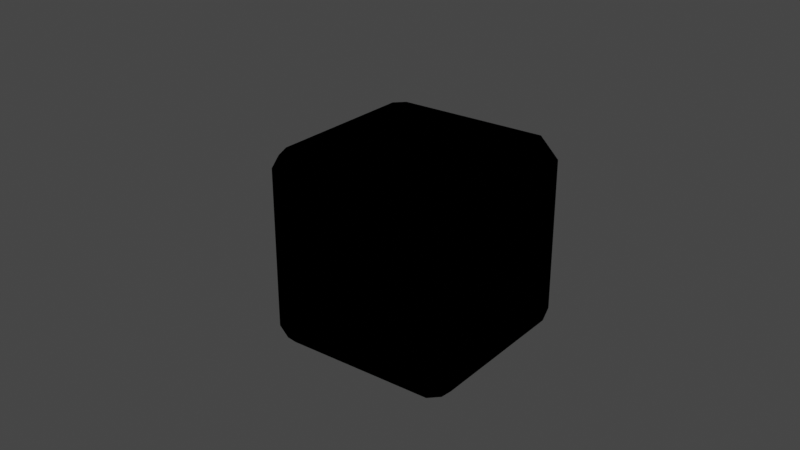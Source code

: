 # Source: LaserCube.blend  (saved by Blender 2.80.57; exported with 4.5.12 LTS)
import bpy
from mathutils import Matrix  # noqa: F401  (used for matrix-valued properties, if any)

bpy.ops.wm.read_factory_settings(use_empty=True)
scene = bpy.context.scene
scene.name = 'Scene'

# ---- collections
col_collection = bpy.data.collections.new('Collection'); scene.collection.children.link(col_collection)

# ---- materials (node trees are filled in below, after node groups)
mat_material = bpy.data.materials.new('Material')
mat_material.displacement_method = 'DISPLACEMENT'
mat_material.alpha_threshold = 0.0
mat_material.use_transparent_shadow = False
mat_material.roughness = 0.5
mat_material.line_color = (0.0, 0.0, 0.0, 1.0)

# ---- material node trees
mat_material.use_nodes = True; mat_material.node_tree.nodes.clear()
_N = mat_material.node_tree.nodes; _L = mat_material.node_tree.links
n0 = _N.new('ShaderNodeOutputMaterial'); n0.name = 'Material Output'; n0.location = (300, 300)
n1 = _N.new('ShaderNodeEeveeSpecular'); n1.name = 'Specular'; n1.location = (10, 300)
n1.inputs[2].default_value = 0.5
_L.new(n1.outputs[0], n0.inputs[0])
n0.is_active_output = True

# ---- world
world_world = bpy.data.worlds.new('World'); scene.world = world_world
world_world.use_nodes = True; world_world.node_tree.nodes.clear()
_N = world_world.node_tree.nodes; _L = world_world.node_tree.links
n0 = _N.new('ShaderNodeOutputWorld'); n0.name = 'World Output'; n0.location = (300, 300)
n1 = _N.new('ShaderNodeBackground'); n1.name = 'Background'; n1.location = (10, 300)
n1.inputs[0].default_value = (0.05088, 0.05088, 0.05088, 1.0)
_L.new(n1.outputs[0], n0.inputs[0])
n0.is_active_output = True
world_world.color = (0.05088, 0.05088, 0.05088)
world_world.use_sun_shadow = False
world_world.sun_shadow_jitter_overblur = 0.0

# ---- cameras
cam_camera_001 = bpy.data.cameras.new('Camera.001')
cam_camera_001.dof.focus_distance = 0.0
cam_camera_001.dof.aperture_fstop = 128.0

# ---- lights
light_point = bpy.data.lights.new('Point', 'POINT')
light_point.transmission_factor = 0.0
light_point.energy = 1000.0
light_point.shadow_buffer_clip_start = 0.5
light_point.shadow_soft_size = 0.25
light_point.shadow_maximum_resolution = 0.006
light_point.use_absolute_resolution = True

# ---- meshes
me_cube = bpy.data.meshes.new('Cube')
me_cube.from_pydata([(0.9653, -0.624, 0.8873), (0.8873, -0.624, 0.9653), (0.8873, 0.624, 0.9653), (0.9653, 0.624, 0.8873), (0.9653, 0.624, -0.8873), (0.8873, 0.624, -0.9653), (0.8873, -0.624, -0.9653), (0.9653, -0.624, -0.8873), (0.8873, 0.9653, -0.624), (0.9653, 0.8873, -0.624), (0.9653, 0.8873, 0.624), (0.8873, 0.9653, 0.624), (0.624, 0.9653, 0.8873), (0.624, 0.8873, 0.9653), (-0.624, 0.8873, 0.9653), (-0.624, 0.9653, 0.8873), (-0.8873, 0.9653, 0.624), (-0.9653, 0.8873, 0.624), (-0.9653, 0.8873, -0.624), (-0.8873, 0.9653, -0.624), (-0.624, 0.9653, -0.8873), (-0.624, 0.8873, -0.9653), (0.624, 0.8873, -0.9653), (0.624, 0.9653, -0.8873), (0.8, 1.0, 0.9), (0.8, 0.9, 1.0), (0.9, 0.8, 1.0), (1.0, 0.8, 0.9), (1.0, 0.9, 0.8), (0.9, 1.0, 0.8), (0.8, 0.9, -1.0), (0.8, 1.0, -0.9), (0.9, 1.0, -0.8), (1.0, 0.9, -0.8), (1.0, 0.8, -0.9), (0.9, 0.8, -1.0), (1.0, -0.8, 0.9), (0.9, -0.8, 1.0), (0.8, -0.9, 1.0), (0.8, -1.0, 0.9), (0.9, -1.0, 0.8), (1.0, -0.9, 0.8), (1.0, -0.9, -0.8), (0.9, -1.0, -0.8), (0.8, -1.0, -0.9), (0.8, -0.9, -1.0), (0.9, -0.8, -1.0), (1.0, -0.8, -0.9), (-0.9, 1.0, 0.8), (-1.0, 0.9, 0.8), (-1.0, 0.8, 0.9), (-0.9, 0.8, 1.0), (-0.8, 0.9, 1.0), (-0.8, 1.0, 0.9), (-1.0, 0.9, -0.8), (-0.9, 1.0, -0.8), (-0.8, 1.0, -0.9), (-0.8, 0.9, -1.0), (-0.9, 0.8, -1.0), (-1.0, 0.8, -0.9), (-1.0, -0.9, 0.8), (-0.9, -1.0, 0.8), (-0.8, -1.0, 0.9), (-0.8, -0.9, 1.0), (-0.9, -0.8, 1.0), (-1.0, -0.8, 0.9), (-0.8, -0.9, -1.0), (-0.8, -1.0, -0.9), (-0.9, -1.0, -0.8), (-1.0, -0.9, -0.8), (-1.0, -0.8, -0.9), (-0.9, -0.8, -1.0), (0.9653, -0.8873, 0.624), (0.8873, -0.9653, 0.624), (0.8873, -0.9653, -0.624), (0.9653, -0.8873, -0.624), (-0.8873, 0.624, 0.9653), (-0.9653, 0.624, 0.8873), (-0.9653, -0.624, 0.8873), (-0.8873, -0.624, 0.9653), (-0.624, -0.8873, 0.9653), (-0.624, -0.9653, 0.8873), (0.624, -0.9653, 0.8873), (0.624, -0.8873, 0.9653), (-0.8873, -0.624, -0.9653), (-0.9653, -0.624, -0.8873), (-0.9653, 0.624, -0.8873), (-0.8873, 0.624, -0.9653), (0.624, -0.8873, -0.9653), (0.624, -0.9653, -0.8873), (-0.624, -0.9653, -0.8873), (-0.624, -0.8873, -0.9653), (-0.8873, -0.9653, 0.624), (-0.9653, -0.8873, 0.624), (-0.9653, -0.8873, -0.624), (-0.8873, -0.9653, -0.624), (-0.9801, -0.1129, -0.3308), (-0.9801, -0.1129, -0.8178), (-0.9801, -0.7676, -0.8178), (-1.0, -0.006587, -0.8178), (-1.0, -0.1129, -0.8178), (-1.0, -0.7676, -0.8178), (-1.0, -0.7676, -0.3308), (-1.0, -0.1129, -0.3308), (0.8419, 0.68, 0.66), (0.8419, 0.68, 0.34), (0.8419, 0.66, 0.32), (0.8419, 0.34, 0.32), (0.8419, 0.34, 0.68), (0.8419, 0.66, 0.68), (0.8419, 0.32, 0.34), (0.8419, 0.32, 0.66), (0.8824, 0.7029, 0.5008), (0.8255, 0.8905, 0.5008), (0.8824, 0.6987, 0.4602), (0.8255, 0.8821, 0.4212), (0.8824, 0.6861, 0.4214), (0.8255, 0.8574, 0.3451), (0.8824, 0.6657, 0.3861), (0.8255, 0.8174, 0.2758), (0.8824, 0.6384, 0.3558), (0.8255, 0.7639, 0.2164), (0.8824, 0.6054, 0.3318), (0.8255, 0.6992, 0.1694), (0.8824, 0.5681, 0.3152), (0.8255, 0.6261, 0.1368), (0.8824, 0.5282, 0.3067), (0.8255, 0.5478, 0.1202), (0.8824, 0.4874, 0.3067), (0.8255, 0.4678, 0.1202), (0.8824, 0.4475, 0.3152), (0.8255, 0.3896, 0.1368), (0.8824, 0.4103, 0.3318), (0.8255, 0.3165, 0.1694), (0.8824, 0.3773, 0.3558), (0.8255, 0.2518, 0.2164), (0.8824, 0.35, 0.3861), (0.8255, 0.1982, 0.2758), (0.8824, 0.3296, 0.4214), (0.8255, 0.1582, 0.3451), (0.8824, 0.317, 0.4602), (0.8255, 0.1335, 0.4212), (0.8824, 0.3127, 0.5008), (0.8255, 0.1251, 0.5008), (0.8824, 0.317, 0.5413), (0.8255, 0.1335, 0.5803), (0.8824, 0.3296, 0.5801), (0.8255, 0.1582, 0.6564), (0.8824, 0.35, 0.6154), (0.8255, 0.1982, 0.7257), (0.8824, 0.3773, 0.6458), (0.8255, 0.2518, 0.7852), (0.9016, 0.5078, 0.5008), (0.8824, 0.4103, 0.6697), (0.8255, 0.3165, 0.8322), (0.8824, 0.4475, 0.6863), (0.8255, 0.3896, 0.8647), (0.8824, 0.4874, 0.6948), (0.8255, 0.4678, 0.8814), (0.8824, 0.5282, 0.6948), (0.8255, 0.5478, 0.8814), (0.8824, 0.5681, 0.6863), (0.8255, 0.6261, 0.8647), (0.8824, 0.6054, 0.6697), (0.8255, 0.6992, 0.8322), (0.8824, 0.6384, 0.6458), (0.8255, 0.7639, 0.7852), (0.8824, 0.6657, 0.6154), (0.8255, 0.8174, 0.7257), (0.8824, 0.6861, 0.5801), (0.8255, 0.8574, 0.6564), (0.8824, 0.6987, 0.5413), (0.8255, 0.8821, 0.5803), (-0.2, -1.0, -0.8), (0.2, -1.0, 0.8), (-0.2, -1.0, 0.8), (0.2, -1.0, -0.8), (0.8, -1.0, -0.8), (0.8, -1.0, 0.8), (-0.8, -1.0, -0.8), (-0.8, -1.0, 0.8), (-0.6, -1.0, 0.8), (-0.4, -1.0, 0.8), (-0.6, -1.0, 0.8), (0.4, -1.0, 0.8), (0.6, -1.0, 0.8), (-0.6, -1.0, -0.8), (0.4, -1.0, -0.8), (0.0, -1.0, -0.8), (0.6, -1.0, -0.8), (-0.8, -1.0, -0.8), (0.6, -1.0, -0.8), (-0.8, -1.0, -0.8), (-0.8, -1.0, 0.8), (0.4, -1.0, -0.8), (-0.8, -1.0, 0.8), (0.6, -1.0, 0.8), (-0.8, -1.0, 0.8), (-0.4, -1.0, -0.8), (-0.4, -1.0, -0.8), (-0.2, -1.0, -0.8), (0.0, -1.0, -0.8), (-0.4, -1.0, 0.8), (-0.2, -1.0, 0.8), (0.0, -1.0, 0.8), (0.8, -1.0, 0.8), (-0.6, -1.0, -0.8), (-0.8, -1.0, -0.8), (0.2, -1.0, -0.8), (0.4, -1.0, 0.8), (0.2, -1.0, 0.8), (0.0, -1.0, 0.8), (0.8, -1.0, -0.8), (-0.78, -1.0, -0.8), (-0.62, -1.0, -0.8), (-0.62, -1.0, 0.8), (-0.78, -1.0, 0.8), (-0.58, -1.0, 0.8), (-0.58, -1.0, -0.8), (-0.42, -1.0, -0.8), (-0.42, -1.0, 0.8), (-0.38, -1.0, 0.8), (-0.38, -1.0, -0.8), (-0.22, -1.0, -0.8), (-0.22, -1.0, 0.8), (-0.18, -1.0, 0.8), (-0.18, -1.0, -0.8), (-0.02, -1.0, -0.8), (-0.02, -1.0, 0.8), (0.02, -1.0, 0.8), (0.02, -1.0, -0.8), (0.18, -1.0, -0.8), (0.18, -1.0, 0.8), (0.22, -1.0, 0.8), (0.22, -1.0, -0.8), (0.38, -1.0, -0.8), (0.38, -1.0, 0.8), (0.42, -1.0, 0.8), (0.42, -1.0, -0.8), (0.58, -1.0, -0.8), (0.58, -1.0, 0.8), (0.62, -1.0, 0.8), (0.62, -1.0, -0.8), (0.78, -1.0, -0.8), (0.78, -1.0, 0.8), (-0.72, -0.9, -0.64), (-0.68, -0.9, -0.64), (-0.68, -0.9, 0.64), (-0.72, -0.9, 0.64), (-0.52, -0.9, 0.64), (-0.52, -0.9, -0.64), (-0.48, -0.9, -0.64), (-0.48, -0.9, 0.64), (-0.32, -0.9, 0.64), (-0.32, -0.9, -0.64), (-0.28, -0.9, -0.64), (-0.28, -0.9, 0.64), (-0.12, -0.9, 0.64), (-0.12, -0.9, -0.64), (-0.08, -0.9, -0.64), (-0.08, -0.9, 0.64), (0.08, -0.9, 0.64), (0.08, -0.9, -0.64), (0.12, -0.9, -0.64), (0.12, -0.9, 0.64), (0.28, -0.9, 0.64), (0.28, -0.9, -0.64), (0.32, -0.9, -0.64), (0.32, -0.9, 0.64), (0.48, -0.9, 0.64), (0.48, -0.9, -0.64), (0.52, -0.9, -0.64), (0.52, -0.9, 0.64), (0.68, -0.9, 0.64), (0.68, -0.9, -0.64), (0.72, -0.9, -0.64), (0.72, -0.9, 0.64), (1.0, 0.701, 0.6734), (0.975, 0.68, 0.66), (0.975, 0.68, 0.34), (1.0, 0.7005, 0.3315), (1.0, 0.6629, 0.2949), (0.975, 0.66, 0.32), (0.975, 0.34, 0.32), (1.0, 0.3169, 0.2953), (1.0, 0.3339, 0.7014), (0.975, 0.34, 0.68), (0.975, 0.66, 0.68), (1.0, 0.6735, 0.7012), (1.0, 0.2955, 0.3171), (0.975, 0.32, 0.34), (0.975, 0.32, 0.66), (1.0, 0.2957, 0.6628), (-0.9801, -0.7676, -0.3308), (-0.8, 1.0, 0.9), (-0.9, 1.0, 0.8), (-0.9, 1.0, -0.8), (-0.8, 1.0, -0.9), (0.9, 1.0, 0.8), (0.8, 1.0, 0.9), (0.8, 1.0, -0.9), (0.9, 1.0, -0.8), (0.2, 1.0, -0.8), (-0.2, 1.0, 0.8), (0.2, 1.0, 0.8), (-0.2, 1.0, -0.8), (-0.8, 1.0, -0.8), (-0.8, 1.0, 0.8), (0.8, 1.0, -0.8), (0.8, 1.0, 0.8), (0.6, 1.0, 0.8), (0.4, 1.0, 0.8), (0.6, 1.0, 0.8), (-0.4, 1.0, 0.8), (-0.6, 1.0, 0.8), (0.6, 1.0, -0.8), (-0.4, 1.0, -0.8), (-8.742e-08, 1.0, -0.8), (-0.6, 1.0, -0.8), (0.8, 1.0, -0.8), (-0.6, 1.0, -0.8), (0.8, 1.0, -0.8), (0.8, 1.0, 0.8), (-0.4, 1.0, -0.8), (0.8, 1.0, 0.8), (-0.6, 1.0, 0.8), (0.8, 1.0, 0.8), (0.4, 1.0, -0.8), (0.4, 1.0, -0.8), (0.2, 1.0, -0.8), (-8.742e-08, 1.0, -0.8), (0.4, 1.0, 0.8), (0.2, 1.0, 0.8), (-8.742e-08, 1.0, 0.8), (-0.8, 1.0, 0.8), (0.6, 1.0, -0.8), (0.8, 1.0, -0.8), (-0.2, 1.0, -0.8), (-0.4, 1.0, 0.8), (-0.2, 1.0, 0.8), (-8.742e-08, 1.0, 0.8), (-0.8, 1.0, -0.8), (0.78, 1.0, -0.8), (0.62, 1.0, -0.8), (0.62, 1.0, 0.8), (0.78, 1.0, 0.8), (0.58, 1.0, 0.8), (0.58, 1.0, -0.8), (0.42, 1.0, -0.8), (0.42, 1.0, 0.8), (0.38, 1.0, 0.8), (0.38, 1.0, -0.8), (0.22, 1.0, -0.8), (0.22, 1.0, 0.8), (0.18, 1.0, 0.8), (0.18, 1.0, -0.8), (0.02, 1.0, -0.8), (0.02, 1.0, 0.8), (-0.02, 1.0, 0.8), (-0.02, 1.0, -0.8), (-0.18, 1.0, -0.8), (-0.18, 1.0, 0.8), (-0.22, 1.0, 0.8), (-0.22, 1.0, -0.8), (-0.38, 1.0, -0.8), (-0.38, 1.0, 0.8), (-0.42, 1.0, 0.8), (-0.42, 1.0, -0.8), (-0.58, 1.0, -0.8), (-0.58, 1.0, 0.8), (-0.62, 1.0, 0.8), (-0.62, 1.0, -0.8), (-0.78, 1.0, -0.8), (-0.78, 1.0, 0.8), (0.72, 0.9, -0.64), (0.68, 0.9, -0.64), (0.68, 0.9, 0.64), (0.72, 0.9, 0.64), (0.52, 0.9, 0.64), (0.52, 0.9, -0.64), (0.48, 0.9, -0.64), (0.48, 0.9, 0.64), (0.32, 0.9, 0.64), (0.32, 0.9, -0.64), (0.28, 0.9, -0.64), (0.28, 0.9, 0.64), (0.12, 0.9, 0.64), (0.12, 0.9, -0.64), (0.08, 0.9, -0.64), (0.08, 0.9, 0.64), (-0.08, 0.9, 0.64), (-0.08, 0.9, -0.64), (-0.12, 0.9, -0.64), (-0.12, 0.9, 0.64), (-0.28, 0.9, 0.64), (-0.28, 0.9, -0.64), (-0.32, 0.9, -0.64), (-0.32, 0.9, 0.64), (-0.48, 0.9, 0.64), (-0.48, 0.9, -0.64), (-0.52, 0.9, -0.64), (-0.52, 0.9, 0.64), (-0.68, 0.9, 0.64), (-0.68, 0.9, -0.64), (-0.72, 0.9, -0.64), (-0.72, 0.9, 0.64)], [], [(36, 37, 38, 39, 40, 41), (54, 55, 56, 57, 58, 59), (42, 43, 44, 45, 46, 47), (283, 282, 106, 107), (30, 31, 32, 33, 34, 35), (26, 25, 52, 51, 64, 63, 38, 37), (58, 57, 30, 35, 46, 45, 66, 71), (178, 40, 39), (48, 49, 50, 51, 52, 53), (70, 69, 102, 101, 100, 99, 59), (60, 61, 62, 63, 64, 65), (66, 67, 68, 69, 70, 71), (22, 21, 20, 23), (24, 25, 26, 27, 28, 29), (49, 48, 16, 17), (69, 68, 95, 94), (34, 47, 7, 4), (63, 62, 81, 80), (54, 49, 17, 18), (60, 69, 94, 93), (35, 34, 4, 5), (64, 51, 76, 79), (55, 54, 18, 19), (61, 60, 93, 92), (46, 35, 5, 6), (65, 64, 79, 78), (18, 17, 16, 19), (14, 13, 12, 15), (10, 9, 8, 11), (6, 5, 4, 7), (2, 1, 0, 3), (73, 74, 75, 72), (77, 78, 79, 76), (81, 82, 83, 80), (85, 86, 87, 84), (89, 90, 91, 88), (93, 94, 95, 92), (62, 39, 82, 81), (27, 26, 2, 3), (68, 61, 92, 95), (48, 55, 19, 16), (39, 38, 83, 82), (26, 37, 1, 2), (53, 52, 14, 15), (38, 63, 80, 83), (37, 36, 0, 1), (52, 25, 13, 14), (71, 70, 85, 84), (36, 27, 3, 0), (25, 24, 12, 13), (70, 59, 86, 85), (41, 40, 73, 72), (24, 53, 15, 12), (59, 58, 87, 86), (40, 43, 74, 73), (29, 28, 10, 11), (58, 71, 84, 87), (43, 42, 75, 74), (28, 33, 9, 10), (45, 44, 89, 88), (31, 30, 22, 23), (42, 41, 72, 75), (33, 32, 8, 9), (44, 67, 90, 89), (30, 57, 21, 22), (51, 50, 77, 76), (32, 29, 11, 8), (67, 66, 91, 90), (57, 56, 20, 21), (50, 65, 78, 77), (47, 46, 6, 7), (66, 45, 88, 91), (56, 31, 23, 20), (34, 33, 280, 281), (278, 287, 109, 104), (282, 279, 105, 106), (96, 97, 98, 293), (291, 290, 110, 111), (286, 291, 111, 108), (290, 283, 107, 110), (287, 286, 108, 109), (41, 42, 289, 292), (47, 34, 281, 284), (36, 41, 292, 285), (28, 27, 288, 277), (27, 36, 285, 288), (33, 28, 277, 280), (42, 47, 284, 289), (112, 152, 114), (113, 112, 114, 115), (114, 152, 116), (115, 114, 116, 117), (116, 152, 118), (117, 116, 118, 119), (118, 152, 120), (119, 118, 120, 121), (120, 152, 122), (121, 120, 122, 123), (122, 152, 124), (123, 122, 124, 125), (124, 152, 126), (125, 124, 126, 127), (126, 152, 128), (127, 126, 128, 129), (129, 128, 130, 131), (128, 152, 130), (130, 152, 132), (131, 130, 132, 133), (133, 132, 134, 135), (132, 152, 134), (134, 152, 136), (135, 134, 136, 137), (136, 152, 138), (137, 136, 138, 139), (138, 152, 140), (139, 138, 140, 141), (140, 152, 142), (141, 140, 142, 143), (142, 152, 144), (143, 142, 144, 145), (67, 44, 177, 191, 194, 176, 201, 200, 199, 186, 190, 179), (144, 152, 146), (145, 144, 146, 147), (146, 152, 148), (147, 146, 148, 149), (148, 152, 150), (149, 148, 150, 151), (150, 152, 153), (151, 150, 153, 154), (62, 180, 193, 183, 202, 203, 204, 174, 184, 185, 178, 39), (153, 152, 155), (154, 153, 155, 156), (43, 177, 44), (156, 155, 157, 158), (155, 152, 157), (157, 152, 159), (158, 157, 159, 160), (192, 179, 180, 195), (159, 152, 161), (160, 159, 161, 162), (161, 152, 163), (162, 161, 163, 164), (40, 178, 177, 43), (163, 152, 165), (164, 163, 165, 166), (165, 152, 167), (166, 165, 167, 168), (68, 67, 179, 192), (167, 152, 169), (168, 167, 169, 170), (61, 195, 180, 62), (169, 152, 171), (170, 169, 171, 172), (171, 152, 112), (172, 171, 112, 113), (183, 193, 197, 181), (184, 174, 210, 209), (174, 204, 211, 210), (200, 201, 188, 173), (186, 199, 198, 206), (204, 203, 175, 211), (178, 185, 196, 205), (199, 200, 173, 198), (177, 178, 205, 212), (185, 184, 209, 196), (191, 177, 212, 189), (202, 183, 181, 182), (68, 192, 195, 61), (179, 190, 193, 180), (194, 191, 189, 187), (201, 176, 208, 188), (203, 202, 182, 175), (176, 194, 187, 208), (190, 186, 206, 207), (193, 190, 207, 197), (206, 214, 213, 207), (181, 215, 214, 206), (197, 216, 215, 181), (207, 213, 216, 197), (206, 218, 217, 181), (198, 219, 218, 206), (182, 220, 219, 198), (181, 217, 220, 182), (198, 222, 221, 182), (173, 223, 222, 198), (175, 224, 223, 173), (182, 221, 224, 175), (173, 226, 225, 175), (188, 227, 226, 173), (211, 228, 227, 188), (175, 225, 228, 211), (188, 230, 229, 211), (208, 231, 230, 188), (210, 232, 231, 208), (211, 229, 232, 210), (208, 234, 233, 210), (187, 235, 234, 208), (209, 236, 235, 187), (210, 233, 236, 209), (187, 238, 237, 209), (189, 239, 238, 187), (196, 240, 239, 189), (209, 237, 240, 196), (189, 242, 241, 196), (212, 243, 242, 189), (205, 244, 243, 212), (196, 241, 244, 205), (245, 246, 247, 248), (214, 246, 245, 213), (215, 247, 246, 214), (216, 248, 247, 215), (213, 245, 248, 216), (249, 250, 251, 252), (218, 250, 249, 217), (219, 251, 250, 218), (220, 252, 251, 219), (217, 249, 252, 220), (253, 254, 255, 256), (222, 254, 253, 221), (223, 255, 254, 222), (224, 256, 255, 223), (221, 253, 256, 224), (257, 258, 259, 260), (226, 258, 257, 225), (227, 259, 258, 226), (228, 260, 259, 227), (225, 257, 260, 228), (261, 262, 263, 264), (230, 262, 261, 229), (231, 263, 262, 230), (232, 264, 263, 231), (229, 261, 264, 232), (265, 266, 267, 268), (234, 266, 265, 233), (235, 267, 266, 234), (236, 268, 267, 235), (233, 265, 268, 236), (269, 270, 271, 272), (238, 270, 269, 237), (239, 271, 270, 238), (240, 272, 271, 239), (237, 269, 272, 240), (273, 274, 275, 276), (242, 274, 273, 241), (243, 275, 274, 242), (244, 276, 275, 243), (241, 273, 276, 244), (278, 279, 280, 277), (282, 283, 284, 281), (286, 287, 288, 285), (290, 291, 292, 289), (287, 278, 277, 288), (281, 280, 279, 282), (285, 292, 291, 286), (289, 284, 283, 290), (279, 278, 104, 105), (59, 99, 100, 103, 54), (54, 103, 102, 69, 60, 65, 50, 49), (101, 102, 293, 98), (102, 103, 96, 293), (100, 101, 98, 97), (103, 100, 97, 96), (307, 295, 294), (300, 297, 306, 320, 323, 305, 330, 329, 328, 315, 319, 308), (299, 309, 322, 312, 331, 332, 333, 303, 313, 314, 307, 294), (296, 306, 297), (295, 307, 306, 296), (301, 300, 308, 321), (298, 324, 309, 299), (301, 321, 324, 298), (310, 344, 343, 335), (336, 342, 345, 326), (335, 347, 346, 310), (311, 349, 348, 327), (327, 351, 350, 311), (304, 353, 352, 302), (302, 355, 354, 304), (340, 357, 356, 317), (317, 359, 358, 340), (339, 361, 360, 337), (337, 363, 362, 339), (338, 365, 364, 316), (316, 367, 366, 338), (325, 369, 368, 318), (318, 371, 370, 325), (334, 373, 372, 341), (374, 375, 376, 377), (343, 375, 374, 342), (344, 376, 375, 343), (345, 377, 376, 344), (342, 374, 377, 345), (378, 379, 380, 381), (347, 379, 378, 346), (348, 380, 379, 347), (349, 381, 380, 348), (346, 378, 381, 349), (382, 383, 384, 385), (351, 383, 382, 350), (352, 384, 383, 351), (353, 385, 384, 352), (350, 382, 385, 353), (386, 387, 388, 389), (355, 387, 386, 354), (356, 388, 387, 355), (357, 389, 388, 356), (354, 386, 389, 357), (390, 391, 392, 393), (359, 391, 390, 358), (360, 392, 391, 359), (361, 393, 392, 360), (358, 390, 393, 361), (394, 395, 396, 397), (363, 395, 394, 362), (364, 396, 395, 363), (365, 397, 396, 364), (362, 394, 397, 365), (398, 399, 400, 401), (367, 399, 398, 366), (368, 400, 399, 367), (369, 401, 400, 368), (366, 398, 401, 369), (402, 403, 404, 405), (371, 403, 402, 370), (372, 404, 403, 371), (373, 405, 404, 372), (370, 402, 405, 373)])
_uv = me_cube.uv_layers.new(name='UVMap')
_uv.uv.foreach_set('vector', [0.7324, 0.7856, 0.7324, 0.8083, 0.7129, 0.8196, 0.6934, 0.8082, 0.6934, 0.7856, 0.7129, 0.7743, 0.7911, 0.3042, 0.8023, 0.2882, 0.8249, 0.2882, 0.8362, 0.3042, 0.8249, 0.3202, 0.8023, 0.3202, 0.08975, 0.8156, 0.07921, 0.8354, 0.05686, 0.8359, 0.04503, 0.8166, 0.05557, 0.7968, 0.07793, 0.7963, 0.3402, 0.8416, 0.3402, 0.7903, 0.3614, 0.7903, 0.3614, 0.8416, 0.3, 0.5924, 0.287, 0.5764, 0.2963, 0.5604, 0.3186, 0.5604, 0.3315, 0.5764, 0.3222, 0.5924, 0.01595, 0.5764, 1.901e-08, 0.5604, 0.0, 0.3042, 0.01595, 0.2882, 0.2711, 0.2882, 0.287, 0.3042, 0.287, 0.5604, 0.2711, 0.5764, 0.01595, 0.2882, 0.0, 0.2722, 1.901e-08, 0.01601, 0.01595, 0.0, 0.2711, 1.909e-08, 0.287, 0.01601, 0.287, 0.2722, 0.2711, 0.2882, 0.5581, 0.2722, 0.5741, 0.2722, 0.5581, 0.2882, 0.87, 0.2882, 0.8813, 0.3042, 0.87, 0.3202, 0.8474, 0.3202, 0.8362, 0.3042, 0.8474, 0.2882, 0.7778, 0.2882, 0.7911, 0.3042, 0.7735, 0.3793, 0.7735, 0.3013, 0.6864, 0.3013, 0.6723, 0.3013, 0.5651, 0.2882, 0.8813, 0.5924, 0.87, 0.6084, 0.8474, 0.6084, 0.8362, 0.5924, 0.8474, 0.5764, 0.87, 0.5764, 0.8362, 0.5924, 0.8249, 0.6084, 0.8023, 0.6084, 0.7911, 0.5924, 0.8023, 0.5764, 0.8249, 0.5764, 0.5929, 0.6046, 0.5929, 0.8044, 0.5756, 0.8044, 0.5756, 0.6046, 0.0118, 0.8655, 0.0, 0.8485, 0.01071, 0.8316, 0.03323, 0.8316, 0.04503, 0.8485, 0.03432, 0.8655, 0.6407, 0.8326, 0.6185, 0.8326, 0.6219, 0.8044, 0.6392, 0.8044, 0.6628, 0.8326, 0.6407, 0.8326, 0.6442, 0.8044, 0.6614, 0.8044, 0.9601, 0.2882, 0.9601, 0.5444, 0.9546, 0.5162, 0.9546, 0.3164, 0.5741, 0.8326, 0.5518, 0.8326, 0.5534, 0.8044, 0.5708, 0.8044, 0.9943, 0.2882, 0.9943, 0.5444, 0.9894, 0.5162, 0.9894, 0.3164, 0.9731, 0.6084, 0.9731, 0.8646, 0.9675, 0.8364, 0.9675, 0.6366, 0.06739, 0.5769, 0.08975, 0.5764, 0.08665, 0.6034, 0.06921, 0.6038, 0.9784, 0.6084, 0.9784, 0.8646, 0.9731, 0.8364, 0.9731, 0.6366, 0.6185, 0.5764, 0.6407, 0.5764, 0.6392, 0.6046, 0.6219, 0.6046, 0.6407, 0.5764, 0.6628, 0.5764, 0.6614, 0.6046, 0.6442, 0.6046, 0.9767, 0.2882, 0.9767, 0.5434, 0.9712, 0.5151, 0.9712, 0.3161, 0.87, 0.5764, 0.8474, 0.5764, 0.8499, 0.5482, 0.8675, 0.5482, 0.6392, 0.6046, 0.6392, 0.8044, 0.6219, 0.8044, 0.6219, 0.6046, 0.5997, 0.8044, 0.5997, 0.6046, 0.617, 0.6046, 0.617, 0.8044, 0.317, 0.3324, 0.317, 0.5322, 0.2996, 0.5322, 0.2996, 0.3324, 0.05999, 0.7753, 0.06921, 0.6038, 0.08665, 0.6034, 0.07742, 0.7749, 0.01362, 0.804, 0.01459, 0.6049, 0.03215, 0.6049, 0.03119, 0.804, 0.1649, 0.6919, 0.1677, 0.8638, 0.1503, 0.8627, 0.1474, 0.6908, 0.8675, 0.3484, 0.8675, 0.5482, 0.8499, 0.5482, 0.8499, 0.3484, 0.5534, 0.8044, 0.5534, 0.6046, 0.5708, 0.6046, 0.5708, 0.8044, 0.8048, 0.5482, 0.8048, 0.3484, 0.8224, 0.3484, 0.8224, 0.5482, 0.2542, 0.8044, 0.2542, 0.6046, 0.2716, 0.6046, 0.2716, 0.8044, 0.6614, 0.6046, 0.6614, 0.8044, 0.6442, 0.8044, 0.6442, 0.6046, 0.962, 0.6084, 0.962, 0.8646, 0.9565, 0.8364, 0.9565, 0.6366, 0.03323, 0.8316, 0.01071, 0.8316, 0.01362, 0.804, 0.03119, 0.804, 0.9394, 0.8646, 0.9394, 0.6084, 0.9451, 0.6366, 0.9451, 0.8364, 0.2869, 0.5764, 0.2869, 0.8326, 0.2812, 0.8044, 0.2812, 0.6046, 0.5518, 0.5764, 0.5741, 0.5764, 0.5708, 0.6046, 0.5534, 0.6046, 0.9968, 0.6084, 0.9968, 0.8286, 0.9912, 0.8036, 0.9912, 0.6318, 0.6185, 0.8326, 0.5963, 0.8326, 0.5997, 0.8044, 0.617, 0.8044, 0.9489, 0.5444, 0.9489, 0.2882, 0.9546, 0.3164, 0.9546, 0.5162, 0.01195, 0.5764, 0.03447, 0.5764, 0.03215, 0.6049, 0.01459, 0.6049, 0.9432, 0.5444, 0.9432, 0.2882, 0.9489, 0.3164, 0.9489, 0.5162, 0.8249, 0.5764, 0.8023, 0.5764, 0.8048, 0.5482, 0.8224, 0.5482, 0.9712, 0.2882, 0.9712, 0.5444, 0.9657, 0.5162, 0.9657, 0.3164, 0.5963, 0.5764, 0.6185, 0.5764, 0.617, 0.6046, 0.5997, 0.6046, 0.973, 0.0, 0.973, 0.2562, 0.9675, 0.228, 0.9675, 0.02818, 0.1454, 0.6637, 0.1677, 0.6651, 0.1649, 0.6919, 0.1474, 0.6908, 0.9601, 0.5444, 0.9601, 0.2882, 0.9657, 0.3164, 0.9657, 0.5162, 0.8023, 0.3202, 0.8249, 0.3202, 0.8224, 0.3484, 0.8048, 0.3484, 0.9508, 0.0, 0.9508, 0.2562, 0.9452, 0.228, 0.9452, 0.02818, 0.2963, 0.3042, 0.3186, 0.3042, 0.317, 0.3324, 0.2996, 0.3324, 0.9784, 0.0, 0.9784, 0.2562, 0.973, 0.228, 0.973, 0.02818, 0.8136, 0.8909, 0.7911, 0.8909, 0.7939, 0.8646, 0.8115, 0.8646, 0.9992, 0.2882, 0.9992, 0.5444, 0.9943, 0.5162, 0.9943, 0.3164, 0.2748, 0.8326, 0.2525, 0.8326, 0.2542, 0.8044, 0.2716, 0.8044, 0.5741, 0.5764, 0.5963, 0.5764, 0.5929, 0.6046, 0.5756, 0.6046, 0.9564, 0.0, 0.9564, 0.2562, 0.9508, 0.228, 0.9508, 0.02818, 0.3186, 0.5604, 0.2963, 0.5604, 0.2996, 0.5322, 0.317, 0.5322, 0.9675, 0.6084, 0.9675, 0.8646, 0.962, 0.8364, 0.962, 0.6366, 0.9508, 0.6084, 0.9508, 0.8646, 0.9451, 0.8364, 0.9451, 0.6366, 0.8474, 0.3202, 0.87, 0.3202, 0.8675, 0.3484, 0.8499, 0.3484, 0.9968, 0.0, 0.9968, 0.2204, 0.9911, 0.197, 0.9911, 0.02509, 0.2525, 0.5764, 0.2748, 0.5764, 0.2716, 0.6046, 0.2542, 0.6046, 0.5963, 0.8326, 0.5741, 0.8326, 0.5756, 0.8044, 0.5929, 0.8044, 0.9619, 0.0, 0.9619, 0.2562, 0.9564, 0.228, 0.9564, 0.02818, 0.07793, 0.7963, 0.05557, 0.7968, 0.05999, 0.7753, 0.07742, 0.7749, 0.9508, 0.8646, 0.9508, 0.6084, 0.9565, 0.6366, 0.9565, 0.8364, 0.9619, 0.2562, 0.9619, 0.0, 0.9675, 0.02818, 0.9675, 0.228, 0.3315, 0.5764, 0.3186, 0.5604, 0.3444, 0.3792, 0.3493, 0.3851, 0.7324, 0.8409, 0.728, 0.8409, 0.728, 0.8196, 0.7324, 0.8196, 0.7178, 0.8196, 0.7222, 0.8196, 0.7222, 0.8409, 0.7178, 0.8409, 0.1749, 0.5764, 0.2525, 0.5764, 0.2525, 0.6638, 0.1749, 0.6638, 0.7146, 0.8196, 0.7146, 0.8615, 0.6934, 0.8615, 0.6934, 0.8196, 0.7235, 0.8196, 0.728, 0.8196, 0.728, 0.8409, 0.7235, 0.8409, 0.7146, 0.8615, 0.7146, 0.866, 0.6934, 0.866, 0.6934, 0.8615, 0.3402, 0.7903, 0.3402, 0.8416, 0.3189, 0.8416, 0.3189, 0.7903, 0.5518, 0.3042, 0.5518, 0.5604, 0.3969, 0.3815, 0.3969, 0.3262, 0.5388, 0.5764, 0.3315, 0.5764, 0.3493, 0.3851, 0.3941, 0.385, 0.5388, 0.2882, 0.5518, 0.3042, 0.3969, 0.3262, 0.3919, 0.32, 0.3186, 0.3042, 0.3315, 0.2882, 0.3479, 0.32, 0.3444, 0.3245, 0.3315, 0.2882, 0.5388, 0.2882, 0.3919, 0.32, 0.3479, 0.32, 0.3186, 0.5604, 0.3186, 0.3042, 0.3444, 0.3245, 0.3444, 0.3792, 0.5518, 0.5604, 0.5388, 0.5764, 0.3941, 0.385, 0.3969, 0.3815, 0.1271, 0.618, 0.149, 0.602, 0.1314, 0.6229, 0.1032, 0.6355, 0.1271, 0.618, 0.1314, 0.6229, 0.1116, 0.6452, 0.1314, 0.6229, 0.149, 0.602, 0.1364, 0.627, 0.1116, 0.6452, 0.1314, 0.6229, 0.1364, 0.627, 0.1213, 0.6531, 0.1364, 0.627, 0.149, 0.602, 0.1418, 0.63, 0.1213, 0.6531, 0.1364, 0.627, 0.1418, 0.63, 0.132, 0.659, 0.1418, 0.63, 0.149, 0.602, 0.1475, 0.6318, 0.132, 0.659, 0.1418, 0.63, 0.1475, 0.6318, 0.1432, 0.6626, 0.1475, 0.6318, 0.149, 0.602, 0.1532, 0.6324, 0.1432, 0.6626, 0.1475, 0.6318, 0.1532, 0.6324, 0.1544, 0.6637, 0.1532, 0.6324, 0.149, 0.602, 0.1587, 0.6317, 0.1544, 0.6637, 0.1532, 0.6324, 0.1587, 0.6317, 0.1651, 0.6623, 0.1587, 0.6317, 0.149, 0.602, 0.1637, 0.6297, 0.1651, 0.6623, 0.1587, 0.6317, 0.1637, 0.6297, 0.1749, 0.6585, 0.1637, 0.6297, 0.149, 0.602, 0.1679, 0.6266, 0.2291, 0.7336, 0.2478, 0.7577, 0.2445, 0.7622, 0.2225, 0.7424, 0.2225, 0.7424, 0.2445, 0.7622, 0.2418, 0.7676, 0.2173, 0.753, 0.1679, 0.6266, 0.149, 0.602, 0.1713, 0.6224, 0.1713, 0.6224, 0.149, 0.602, 0.1737, 0.6174, 0.2173, 0.753, 0.2418, 0.7676, 0.24, 0.7736, 0.2137, 0.7648, 0.2137, 0.7648, 0.24, 0.7736, 0.239, 0.78, 0.2119, 0.7774, 0.1737, 0.6174, 0.149, 0.602, 0.1749, 0.6118, 0.1749, 0.6118, 0.149, 0.602, 0.1749, 0.6058, 0.2119, 0.7774, 0.239, 0.78, 0.239, 0.7865, 0.2119, 0.7902, 0.1749, 0.6058, 0.149, 0.602, 0.1737, 0.5997, 0.2119, 0.7902, 0.239, 0.7865, 0.24, 0.7929, 0.2137, 0.8027, 0.1737, 0.5997, 0.149, 0.602, 0.1714, 0.5937, 0.2137, 0.8027, 0.24, 0.7929, 0.2418, 0.7988, 0.2173, 0.8142, 0.1714, 0.5937, 0.149, 0.602, 0.168, 0.5881, 0.2173, 0.8142, 0.2418, 0.7988, 0.2445, 0.8039, 0.2225, 0.8244, 0.168, 0.5881, 0.149, 0.602, 0.1637, 0.5832, 0.2225, 0.8244, 0.2445, 0.8039, 0.2478, 0.8082, 0.2291, 0.8327, 0.303, 1.909e-08, 0.5581, 0.0, 0.5581, 0.01601, 0.5262, 0.01601, 0.4943, 0.01601, 0.4624, 0.01601, 0.4305, 0.01601, 0.3987, 0.01601, 0.3668, 0.01601, 0.3349, 0.01601, 0.303, 0.01601, 0.303, 0.01601, 0.1637, 0.5832, 0.149, 0.602, 0.1588, 0.5791, 0.2119, 0.888, 0.2238, 0.8629, 0.2298, 0.8635, 0.2237, 0.8893, 0.2067, 0.6638, 0.2351, 0.6763, 0.2057, 0.6688, 0.2237, 0.8893, 0.2298, 0.8635, 0.2362, 0.8634, 0.2362, 0.889, 0.2057, 0.6688, 0.2351, 0.6763, 0.206, 0.6743, 0.1749, 0.6647, 0.2057, 0.6688, 0.206, 0.6743, 0.1754, 0.6754, 0.206, 0.6743, 0.2351, 0.6763, 0.2075, 0.6799, 0.1754, 0.6754, 0.206, 0.6743, 0.2075, 0.6799, 0.1783, 0.6864, 0.303, 0.2882, 0.303, 0.2722, 0.303, 0.2722, 0.3349, 0.2722, 0.3668, 0.2722, 0.3987, 0.2722, 0.4305, 0.2722, 0.4624, 0.2722, 0.4943, 0.2722, 0.5262, 0.2722, 0.5581, 0.2722, 0.5581, 0.2882, 0.2075, 0.6799, 0.2351, 0.6763, 0.2101, 0.6854, 0.1783, 0.6864, 0.2075, 0.6799, 0.2101, 0.6854, 0.1835, 0.6972, 0.5741, 0.01601, 0.5581, 0.01601, 0.5581, 0.0, 0.1835, 0.6972, 0.2101, 0.6854, 0.2138, 0.6906, 0.1907, 0.7074, 0.2101, 0.6854, 0.2351, 0.6763, 0.2138, 0.6906, 0.1315, 0.5764, 0.149, 0.602, 0.1272, 0.5795, 0.1907, 0.7074, 0.2138, 0.6906, 0.2183, 0.6952, 0.1996, 0.7165, 0.0, 0.0, 0.0, 0.0, 0.0, 0.0, 0.0, 0.0, 0.1272, 0.5795, 0.149, 0.602, 0.1238, 0.5837, 0.1996, 0.7165, 0.2183, 0.6952, 0.2236, 0.6991, 0.2098, 0.7241, 0.1238, 0.5837, 0.149, 0.602, 0.1215, 0.5887, 0.2098, 0.7241, 0.2236, 0.6991, 0.2292, 0.702, 0.221, 0.7299, 0.5741, 0.2722, 0.5581, 0.2722, 0.5581, 0.01601, 0.5741, 0.01601, 0.1215, 0.5887, 0.149, 0.602, 0.1203, 0.5943, 0.221, 0.7299, 0.2292, 0.702, 0.2351, 0.7039, 0.2325, 0.7336, 0.1203, 0.5943, 0.149, 0.602, 0.1203, 0.6003, 0.08977, 0.589, 0.1203, 0.5943, 0.1203, 0.6003, 0.08975, 0.6008, 0.287, 0.01601, 0.303, 1.909e-08, 0.303, 0.01601, 0.303, 0.01601, 0.1203, 0.6003, 0.149, 0.602, 0.1215, 0.6064, 0.08975, 0.6008, 0.1203, 0.6003, 0.1215, 0.6064, 0.09207, 0.6128, 0.287, 0.2722, 0.303, 0.2722, 0.303, 0.2722, 0.303, 0.2882, 0.1215, 0.6064, 0.149, 0.602, 0.1238, 0.6124, 0.09207, 0.6128, 0.1215, 0.6064, 0.1238, 0.6124, 0.09663, 0.6246, 0.1238, 0.6124, 0.149, 0.602, 0.1271, 0.618, 0.09663, 0.6246, 0.1238, 0.6124, 0.1271, 0.618, 0.1032, 0.6355, 0.0, 0.0, 0.0, 0.0, 0.0, 0.0, 0.0, 0.0, 0.0, 0.0, 0.0, 0.0, 0.0, 0.0, 0.0, 0.0, 0.0, 0.0, 0.0, 0.0, 0.0, 0.0, 0.0, 0.0, 0.0, 0.0, 0.0, 0.0, 0.0, 0.0, 0.0, 0.0, 0.0, 0.0, 0.0, 0.0, 0.0, 0.0, 0.0, 0.0, 0.0, 0.0, 0.0, 0.0, 0.0, 0.0, 0.0, 0.0, 0.0, 0.0, 0.0, 0.0, 0.0, 0.0, 0.0, 0.0, 0.0, 0.0, 0.0, 0.0, 0.0, 0.0, 0.0, 0.0, 0.0, 0.0, 0.0, 0.0, 0.0, 0.0, 0.0, 0.0, 0.0, 0.0, 0.0, 0.0, 0.0, 0.0, 0.0, 0.0, 0.0, 0.0, 0.0, 0.0, 0.0, 0.0, 0.0, 0.0, 0.0, 0.0, 0.0, 0.0, 0.0, 0.0, 0.0, 0.0, 0.287, 0.01601, 0.303, 0.01601, 0.303, 0.2722, 0.287, 0.2722, 0.0, 0.0, 0.0, 0.0, 0.0, 0.0, 0.0, 0.0, 0.0, 0.0, 0.0, 0.0, 0.0, 0.0, 0.0, 0.0, 0.0, 0.0, 0.0, 0.0, 0.0, 0.0, 0.0, 0.0, 0.0, 0.0, 0.0, 0.0, 0.0, 0.0, 0.0, 0.0, 0.0, 0.0, 0.0, 0.0, 0.0, 0.0, 0.0, 0.0, 0.0, 0.0, 0.0, 0.0, 0.0, 0.0, 0.0, 0.0, 0.0, 0.0, 0.0, 0.0, 0.0, 0.0, 0.0, 0.0, 0.0, 0.0, 0.0, 0.0, 0.0, 0.0, 0.0, 0.0, 0.94, 0.5444, 0.9368, 0.5444, 0.9368, 0.2882, 0.94, 0.2882, 0.0, 0.0, 0.0, 0.0, 0.0, 0.0, 0.0, 0.0, 0.9968, 9.543e-09, 1.0, 0.0, 1.0, 0.2562, 0.9968, 0.2562, 0.94, 0.2882, 0.9432, 0.2882, 0.9432, 0.5444, 0.94, 0.5444, 0.0, 0.0, 0.0, 0.0, 0.0, 0.0, 0.0, 0.0, 0.5472, 0.5924, 0.5504, 0.5924, 0.5504, 0.8486, 0.5472, 0.8486, 0.0, 0.0, 0.0, 0.0, 0.0, 0.0, 0.0, 0.0, 0.5472, 0.8486, 0.544, 0.8486, 0.544, 0.5924, 0.5472, 0.5924, 0.0, 0.0, 0.0, 0.0, 0.0, 0.0, 0.0, 0.0, 0.5409, 0.5924, 0.544, 0.5924, 0.544, 0.8486, 0.5409, 0.8486, 0.0, 0.0, 0.0, 0.0, 0.0, 0.0, 0.0, 0.0, 0.5409, 0.8486, 0.5377, 0.8486, 0.5377, 0.5924, 0.5409, 0.5924, 0.0, 0.0, 0.0, 0.0, 0.0, 0.0, 0.0, 0.0, 0.7879, 0.5764, 0.7911, 0.5764, 0.7911, 0.8326, 0.7879, 0.8326, 0.0, 0.0, 0.0, 0.0, 0.0, 0.0, 0.0, 0.0, 0.7879, 0.8326, 0.7847, 0.8326, 0.7847, 0.5764, 0.7879, 0.5764, 0.0, 0.0, 0.0, 0.0, 0.0, 0.0, 0.0, 0.0, 0.942, 0.2562, 0.9388, 0.2562, 0.9388, 9.543e-09, 0.942, 0.0, 0.0, 0.0, 0.0, 0.0, 0.0, 0.0, 0.0, 0.0, 0.942, 0.0, 0.9452, 9.543e-09, 0.9452, 0.2562, 0.942, 0.2562, 0.0, 0.0, 0.0, 0.0, 0.0, 0.0, 0.0, 0.0, 0.278, 0.5764, 0.2812, 0.5764, 0.2812, 0.8326, 0.278, 0.8326, 0.0, 0.0, 0.0, 0.0, 0.0, 0.0, 0.0, 0.0, 0.278, 0.8326, 0.2748, 0.8326, 0.2748, 0.5764, 0.278, 0.5764, 0.0, 0.0, 0.0, 0.0, 0.0, 0.0, 0.0, 0.0, 0.1709, 0.9199, 0.1677, 0.9199, 0.1677, 0.6637, 0.1709, 0.6637, 0.0, 0.0, 0.0, 0.0, 0.0, 0.0, 0.0, 0.0, 0.1709, 0.6637, 0.1741, 0.6637, 0.1741, 0.9199, 0.1709, 0.9199, 0.0, 0.0, 0.0, 0.0, 0.0, 0.0, 0.0, 0.0, 0.2493, 0.6638, 0.2525, 0.6638, 0.2525, 0.9199, 0.2493, 0.9199, 0.0, 0.0, 0.0, 0.0, 0.0, 0.0, 0.0, 0.0, 0.3125, 0.7903, 0.3189, 0.7903, 0.3189, 0.9953, 0.3125, 0.9953, 0.5963, 0.8929, 0.6059, 0.8627, 0.6122, 0.8627, 0.6218, 0.8929, 0.4262, 0.8486, 0.4077, 0.823, 0.4077, 0.618, 0.4262, 0.5924, 0.5963, 0.8627, 0.5867, 0.8929, 0.5803, 0.8929, 0.5708, 0.8627, 0.9394, 0.8288, 0.9209, 0.8077, 0.9209, 0.6314, 0.9394, 0.6084, 0.2998, 0.7903, 0.2998, 0.9953, 0.2934, 0.9953, 0.2934, 0.7903, 0.1749, 0.7336, 0.1934, 0.7548, 0.1934, 0.9311, 0.1749, 0.954, 0.04503, 0.866, 0.0546, 0.8359, 0.06098, 0.8359, 0.07055, 0.866, 0.4634, 0.8486, 0.4448, 0.823, 0.4448, 0.618, 0.4634, 0.5924, 0.2812, 0.8627, 0.2716, 0.8929, 0.2653, 0.8929, 0.2557, 0.8627, 0.9911, 2.863e-08, 0.9911, 0.2049, 0.9848, 0.2049, 0.9848, 0.0, 0.9388, 0.2204, 0.9203, 0.1992, 0.9203, 0.02295, 0.9388, 0.0, 0.3189, 0.8717, 0.3285, 0.8416, 0.3349, 0.8416, 0.3444, 0.8717, 0.482, 0.8486, 0.4634, 0.823, 0.4634, 0.618, 0.482, 0.5924, 0.4146, 0.8787, 0.4242, 0.8486, 0.4306, 0.8486, 0.4401, 0.8787, 0.9894, 0.2882, 0.9894, 0.4931, 0.9831, 0.4931, 0.9831, 0.2882, 0.2119, 0.954, 0.1934, 0.9329, 0.1934, 0.7566, 0.2119, 0.7336, 0.5006, 0.8787, 0.5101, 0.8486, 0.5165, 0.8486, 0.5261, 0.8787, 0.7834, 0.8326, 0.7649, 0.8069, 0.7649, 0.602, 0.7834, 0.5764, 0.7904, 0.8627, 0.7808, 0.8929, 0.7744, 0.8929, 0.7649, 0.8627, 0.9848, 0.8134, 0.9848, 0.6084, 0.9912, 0.6084, 0.9912, 0.8134, 0.9023, 0.6084, 0.9209, 0.6295, 0.9209, 0.8058, 0.9023, 0.8288, 0.544, 0.8787, 0.5536, 0.8486, 0.56, 0.8486, 0.5696, 0.8787, 0.4448, 0.8486, 0.4262, 0.823, 0.4262, 0.618, 0.4448, 0.5924, 0.6218, 0.8929, 0.6314, 0.8627, 0.6377, 0.8627, 0.6473, 0.8929, 0.2998, 0.9953, 0.2998, 0.7903, 0.3062, 0.7903, 0.3062, 0.9953, 0.9368, 0.5086, 0.9183, 0.4874, 0.9183, 0.3111, 0.9368, 0.2882, 0.4703, 0.8787, 0.4799, 0.8486, 0.4863, 0.8486, 0.4959, 0.8787, 0.8276, 0.2562, 0.809, 0.2306, 0.809, 0.02562, 0.8276, 0.0, 0.4703, 0.8486, 0.4608, 0.8787, 0.4544, 0.8787, 0.4448, 0.8486, 0.2934, 0.7903, 0.2934, 0.9953, 0.287, 0.9953, 0.287, 0.7903, 0.8998, 0.2882, 0.9183, 0.3093, 0.9183, 0.4856, 0.8998, 0.5086, 0.86, 0.2863, 0.8696, 0.2562, 0.876, 0.2562, 0.8855, 0.2863, 0.5006, 0.8486, 0.482, 0.823, 0.482, 0.618, 0.5006, 0.5924, 0.3444, 0.8717, 0.354, 0.8416, 0.3604, 0.8416, 0.37, 0.8717, 0.7649, 0.7743, 0.7649, 0.9792, 0.7585, 0.9792, 0.7585, 0.7743, 0.9018, 0.0, 0.9203, 0.02113, 0.9203, 0.1974, 0.9018, 0.2204, 0.3891, 0.8787, 0.3987, 0.8486, 0.405, 0.8486, 0.4146, 0.8787, 0.4077, 0.8486, 0.3891, 0.823, 0.3891, 0.618, 0.4077, 0.5924, 0.6883, 0.8577, 0.6787, 0.8878, 0.6724, 0.8878, 0.6628, 0.8577, 0.6684, 0.8182, 0.6934, 0.8544, 0.6895, 0.8577, 0.6628, 0.819, 0.2374, 0.7221, 0.2375, 0.6711, 0.2431, 0.6674, 0.2431, 0.7226, 0.6934, 0.7774, 0.6684, 0.8136, 0.6628, 0.8127, 0.6893, 0.7743, 0.3914, 0.3779, 0.3914, 0.3266, 0.3969, 0.3262, 0.3969, 0.3815, 0.6684, 0.8136, 0.6684, 0.8182, 0.6628, 0.819, 0.6628, 0.8127, 0.2431, 0.7226, 0.2431, 0.731, 0.2379, 0.7296, 0.238, 0.7251, 0.3919, 0.32, 0.3969, 0.3262, 0.3914, 0.3266, 0.3888, 0.3234, 0.2405, 0.6638, 0.2431, 0.6674, 0.2375, 0.6711, 0.2351, 0.6677, 0.3826, 0.7903, 0.3826, 0.8416, 0.3614, 0.8416, 0.3614, 0.7903, 0.5651, 0.2882, 0.6723, 0.3013, 0.6864, 0.3013, 0.6864, 0.3793, 0.5518, 0.3042, 0.5518, 0.3042, 0.6864, 0.3793, 0.7735, 0.3793, 0.7911, 0.3042, 0.7911, 0.5604, 0.7778, 0.5764, 0.5651, 0.5764, 0.5518, 0.5604, 0.2431, 0.7276, 0.2431, 0.6638, 0.2462, 0.6638, 0.2462, 0.7276, 0.3859, 0.8951, 0.3859, 0.7903, 0.3891, 0.7903, 0.3891, 0.8951, 0.3859, 0.7903, 0.3859, 0.8951, 0.3828, 0.8951, 0.3828, 0.7903, 0.7178, 0.8196, 0.7178, 0.8976, 0.7146, 0.8976, 0.7146, 0.8196, 0.5871, 0.2722, 0.5871, 0.2882, 0.5741, 0.2722, 0.809, 0.01601, 0.809, 0.2722, 0.7959, 0.2722, 0.7959, 0.2402, 0.7959, 0.2081, 0.7959, 0.1761, 0.7959, 0.1441, 0.7959, 0.1121, 0.7959, 0.08005, 0.7959, 0.04803, 0.7959, 0.01601, 0.7959, 0.01601, 0.5741, 0.01601, 0.5871, 0.01601, 0.5871, 0.01601, 0.5871, 0.04803, 0.5871, 0.08005, 0.5871, 0.1121, 0.5871, 0.1441, 0.5871, 0.1761, 0.5871, 0.2081, 0.5871, 0.2402, 0.5871, 0.2722, 0.5741, 0.2722, 0.7959, 0.2882, 0.7959, 0.2722, 0.809, 0.2722, 0.5871, 0.2882, 0.5871, 0.2722, 0.7959, 0.2722, 0.7959, 0.2882, 0.7959, 0.0, 0.809, 0.01601, 0.7959, 0.01601, 0.7959, 0.01601, 0.5871, 0.0, 0.5871, 0.01601, 0.5871, 0.01601, 0.5741, 0.01601, 0.7959, 0.0, 0.7959, 0.01601, 0.5871, 0.01601, 0.5871, 0.0, 0.9816, 0.6084, 0.9848, 0.6084, 0.9848, 0.8181, 0.9816, 0.8181, 0.3094, 1.0, 0.3062, 1.0, 0.3062, 0.7903, 0.3094, 0.7903, 0.9816, 0.8181, 0.9784, 0.8181, 0.9784, 0.6084, 0.9816, 0.6084, 0.7425, 0.7743, 0.7457, 0.7743, 0.7457, 0.984, 0.7425, 0.984, 0.7425, 0.984, 0.7393, 0.984, 0.7393, 0.7743, 0.7425, 0.7743, 0.7553, 0.7743, 0.7585, 0.7743, 0.7585, 0.984, 0.7553, 0.984, 0.7553, 0.984, 0.7521, 0.984, 0.7521, 0.7743, 0.7553, 0.7743, 0.9816, 1.193e-09, 0.9848, 0.0, 0.9848, 0.2097, 0.9816, 0.2097, 0.9816, 0.2097, 0.9784, 0.2097, 0.9784, 2.386e-09, 0.9816, 1.193e-09, 0.7489, 0.7743, 0.7521, 0.7743, 0.7521, 0.984, 0.7489, 0.984, 0.7489, 0.984, 0.7457, 0.984, 0.7457, 0.7743, 0.7489, 0.7743, 0.7356, 0.7743, 0.7388, 0.7743, 0.7388, 0.984, 0.7356, 0.984, 0.7356, 0.984, 0.7324, 0.984, 0.7324, 0.7743, 0.7356, 0.7743, 0.9799, 0.2882, 0.9831, 0.2882, 0.9831, 0.4979, 0.9799, 0.4979, 0.9799, 0.4979, 0.9767, 0.4979, 0.9767, 0.2882, 0.9799, 0.2882, 0.3094, 0.7903, 0.3125, 0.7903, 0.3125, 1.0, 0.3094, 1.0, 0.354, 0.7602, 0.3476, 0.7602, 0.3476, 0.5924, 0.354, 0.5924, 0.3381, 0.7903, 0.3476, 0.7602, 0.354, 0.7602, 0.3636, 0.7903, 0.1268, 0.6637, 0.1454, 0.6893, 0.1454, 0.8943, 0.1268, 0.9199, 0.7649, 0.8627, 0.7744, 0.8326, 0.7808, 0.8326, 0.7904, 0.8627, 0.8647, 0.2562, 0.8461, 0.2306, 0.8461, 0.02562, 0.8647, 0.0, 0.7043, 0.5764, 0.7043, 0.7441, 0.6979, 0.7441, 0.6979, 0.5764, 0.8276, 0.0, 0.8461, 0.02562, 0.8461, 0.2306, 0.8276, 0.2562, 0.6883, 0.7743, 0.6979, 0.7441, 0.7043, 0.7441, 0.7138, 0.7743, 0.8838, 0.8646, 0.8653, 0.839, 0.8653, 0.634, 0.8838, 0.6084, 0.6473, 0.8326, 0.6378, 0.8627, 0.6314, 0.8627, 0.6218, 0.8326, 0.2966, 0.7903, 0.2966, 0.6226, 0.303, 0.6226, 0.303, 0.7903, 0.5006, 0.5924, 0.5191, 0.618, 0.5191, 0.823, 0.5006, 0.8486, 0.3125, 0.5924, 0.303, 0.6226, 0.2966, 0.6226, 0.287, 0.5924, 0.1083, 0.6637, 0.1268, 0.6893, 0.1268, 0.8943, 0.1083, 0.9199, 0.2557, 0.8627, 0.2653, 0.8326, 0.2716, 0.8326, 0.2812, 0.8627, 0.7298, 0.5764, 0.7298, 0.7441, 0.7234, 0.7441, 0.7234, 0.5764, 0.8096, 0.6084, 0.8282, 0.634, 0.8282, 0.839, 0.8096, 0.8646, 0.7138, 0.7743, 0.7234, 0.7441, 0.7298, 0.7441, 0.7393, 0.7743, 0.08975, 0.6637, 0.1083, 0.6893, 0.1083, 0.8943, 0.08975, 0.9199, 0.2119, 0.8629, 0.2215, 0.8327, 0.2278, 0.8327, 0.2374, 0.8629, 0.3285, 0.5924, 0.3285, 0.7602, 0.3221, 0.7602, 0.3221, 0.5924, 0.8653, 0.8646, 0.8467, 0.839, 0.8467, 0.634, 0.8653, 0.6084, 0.3125, 0.7903, 0.3221, 0.7602, 0.3285, 0.7602, 0.3381, 0.7903, 0.9023, 0.8646, 0.8838, 0.839, 0.8838, 0.634, 0.9023, 0.6084, 0.6218, 0.8326, 0.6122, 0.8627, 0.6059, 0.8627, 0.5963, 0.8326, 0.7553, 0.5764, 0.7553, 0.7441, 0.7489, 0.7441, 0.7489, 0.5764, 0.8282, 0.6084, 0.8467, 0.634, 0.8467, 0.839, 0.8282, 0.8646, 0.7393, 0.7743, 0.7489, 0.7441, 0.7553, 0.7441, 0.7649, 0.7743, 0.9018, 0.2562, 0.8832, 0.2306, 0.8832, 0.02562, 0.9018, 0.0, 0.8345, 0.2863, 0.8441, 0.2562, 0.8505, 0.2562, 0.86, 0.2863, 0.3731, 0.7903, 0.3731, 0.6226, 0.3795, 0.6226, 0.3795, 0.7903, 0.5191, 0.5924, 0.5377, 0.618, 0.5377, 0.823, 0.5191, 0.8486, 0.3891, 0.5924, 0.3795, 0.6226, 0.3731, 0.6226, 0.3636, 0.5924, 0.8998, 0.5444, 0.8813, 0.5188, 0.8813, 0.3138, 0.8998, 0.2882, 0.5708, 0.8627, 0.5803, 0.8326, 0.5867, 0.8326, 0.5963, 0.8627, 0.6787, 0.5764, 0.6787, 0.7441, 0.6724, 0.7441, 0.6724, 0.5764, 0.8096, 0.8646, 0.7911, 0.839, 0.7911, 0.634, 0.8096, 0.6084, 0.6628, 0.7743, 0.6724, 0.7441, 0.6787, 0.7441, 0.6883, 0.7743, 0.8832, 0.2562, 0.8647, 0.2306, 0.8647, 0.02562, 0.8832, 0.0, 0.8345, 0.2562, 0.8249, 0.2863, 0.8186, 0.2863, 0.809, 0.2562])
me_cube.materials.append(mat_material)
me_cube.use_remesh_preserve_volume = False
me_cube.use_remesh_preserve_attributes = False
me_cube.use_mirror_vertex_groups = False
me_cube.update()

# ---- objects
ob_cube = bpy.data.objects.new('Cube', me_cube)
ob_camera = bpy.data.objects.new('Camera', cam_camera_001)
ob_point = bpy.data.objects.new('Point', light_point)

# ---- transforms, parenting, visibility, modifiers, constraints
ob_cube.location = (0.0, 0.0, 0.0)
ob_cube.lock_rotations_4d = False
ob_cube.empty_display_type = 'ARROWS'
ob_cube.lineart.crease_threshold = 0.0
ob_camera.location = (7.743, 5.759, 4.721)
ob_camera.rotation_euler = (1.13, 2.823e-06, 2.226)
ob_camera.lineart.crease_threshold = 0.0
ob_point.location = (2.486, 1.956, 1.848)
ob_point.lineart.crease_threshold = 0.0

# ---- collection membership
col_collection.objects.link(ob_cube)
col_collection.objects.link(ob_camera)
col_collection.objects.link(ob_point)

# ---- scene / render settings (as saved in the file)
scene.camera = ob_camera
scene.frame_start = 1; scene.frame_end = 250; scene.frame_set(1)
scene.render.engine = 'BLENDER_EEVEE_NEXT'
scene.render.motion_blur_shutter = 1.0
scene.cycles.use_denoising = False
scene.cycles.samples = 128
scene.cycles.sampling_pattern = 'TABULATED_SOBOL'
scene.cycles.use_adaptive_sampling = False
scene.cycles.use_light_tree = False
scene.view_settings.view_transform = 'Filmic'
bpy.context.view_layer.update()
